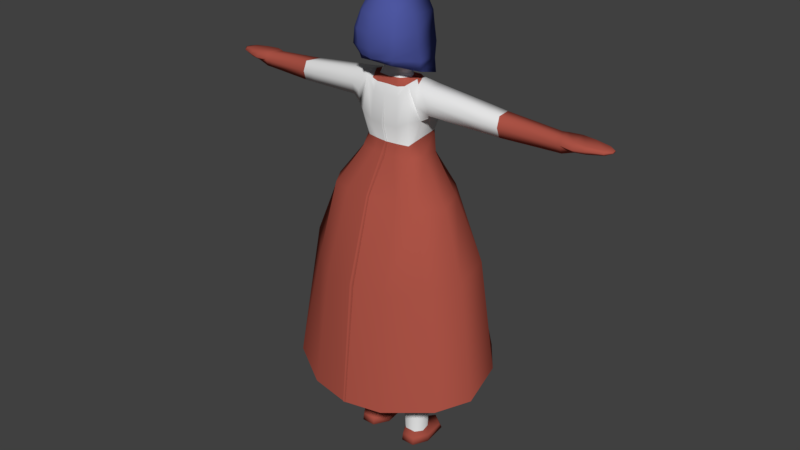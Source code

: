 # Source: dancer1.blend  (saved by Blender 2.78.0; exported with 4.5.12 LTS)
import bpy
from mathutils import Matrix  # noqa: F401  (used for matrix-valued properties, if any)

bpy.ops.wm.read_factory_settings(use_empty=True)
scene = bpy.context.scene
scene.name = 'Scene'

# ---- collections
col_collection_1 = bpy.data.collections.new('Collection 1'); scene.collection.children.link(col_collection_1)

# ---- materials (node trees are filled in below, after node groups)
mat_material_001 = bpy.data.materials.new('Material.001')
mat_material_001.alpha_threshold = 0.0
mat_material_001.use_transparent_shadow = False
mat_material_001.diffuse_color = (0.42, 0.08869, 0.06253, 1.0)
mat_material_001.roughness = 0.5
mat_material_002 = bpy.data.materials.new('Material.002')
mat_material_002.alpha_threshold = 0.0
mat_material_002.use_transparent_shadow = False
mat_material_002.roughness = 0.5
mat_material_003 = bpy.data.materials.new('Material.003')
mat_material_003.alpha_threshold = 0.0
mat_material_003.use_transparent_shadow = False
mat_material_003.diffuse_color = (0.0753, 0.09432, 0.3506, 1.0)
mat_material_003.roughness = 0.5

# ---- material node trees

# ---- world
world_world = bpy.data.worlds.new('World'); scene.world = world_world
world_world.color = (0.05088, 0.05088, 0.05088)
world_world.use_sun_shadow = False
world_world.sun_shadow_jitter_overblur = 0.0
world_world.cycles.sampling_method = 'MANUAL'

# ---- meshes
me_circle = bpy.data.meshes.new('Circle')
me_circle.from_pydata([(1.122, 1.665, -3.219), (0.5851, 1.331, -3.219), (0.4525, 0.1832, -3.219), (0.8239, -0.4553, -3.219), (1.42, -0.4553, -3.219), (1.74, 0.1832, -3.219), (1.608, 1.331, -3.219), (1.123, 1.506, -2.879), (0.5972, 1.195, -3.041), (0.4674, 0.2338, -2.908), (0.8311, -0.4048, -2.908), (1.414, -0.4048, -2.908), (1.72, 0.2338, -2.908), (1.59, 1.195, -2.956), (0.7303, 0.4436, -2.644), (1.162, 0.7028, -2.644), (0.6237, -0.02402, -2.604), (0.9222, -0.3087, -2.604), (1.401, -0.3087, -2.604), (1.62, -0.02402, -2.604), (1.513, 0.4436, -2.644), (0.6514, 0.6196, -0.1992), (1.098, 0.8442, -0.1936), (0.5412, 0.02969, -0.1072), (0.8501, -0.3472, -0.1166), (1.346, -0.3472, -0.1166), (1.655, 0.02969, -0.1072), (1.544, 0.6196, -0.1992), (0.4622, 0.8109, 1.601), (1.095, 1.129, 1.609), (0.3061, -0.02457, 1.731), (0.7436, -0.5583, 1.718), (1.445, -0.5583, 1.718), (1.883, -0.02457, 1.731), (1.727, 0.8109, 1.601), (0.1672, 1.123, 5.982), (1.003, 1.543, 5.993), (0.09691, 0.01904, 6.154), (0.5389, -0.6861, 6.137), (1.466, -0.6861, 6.137), (2.044, 0.01904, 6.154), (1.838, 1.123, 5.982), (-0.0007511, 1.485, 6.894), (1.054, 1.585, 7.533), (-0.0106, -0.6135, 7.041), (0.6688, -0.6438, 7.677), (1.439, -0.6438, 7.677), (2.045, 0.06133, 7.694), (1.873, 1.165, 7.522), (-0.006672, 1.474, 9.993), (0.807, 1.418, 9.99), (-0.09953, -0.6324, 10.11), (0.4792, -0.5747, 10.11), (1.135, -0.4803, 10.11), (1.393, 0.1203, 10.13), (1.247, 1.06, 9.981), (-0.02563, 1.517, 10.44), (0.8271, 1.456, 10.43), (-0.05871, -0.4351, 10.56), (0.4722, -0.3744, 10.56), (0.9716, -0.2749, 10.56), (1.124, -0.05186, 10.72), (1.237, 0.9747, 10.94), (0.001878, 1.289, 12.39), (0.6984, 1.202, 12.65), (-0.04379, -0.5236, 12.5), (0.569, -0.4727, 12.5), (0.9876, -0.3308, 13.0), (1.313, -0.1257, 13.07), (0.8797, 0.7155, 13.07), (-0.04736, 1.058, 12.85), (0.3816, 0.9868, 12.87), (-0.02313, -0.3955, 12.89), (0.4797, -0.3537, 12.86), (0.7805, -0.2854, 12.92), (0.9943, 0.2006, 13.12), (0.7271, 0.7618, 13.12), (0.7627, 1.461, 11.47), (1.355, 1.201, 11.55), (1.511, -0.2192, 11.69), (1.117, -0.4822, 11.59), (0.6314, -0.5751, 11.33), (-0.05274, -0.632, 11.33), (-0.02481, 1.645, 11.34), (1.412, -0.3846, 12.3), (1.264, 1.097, 12.19), (1.625, 0.7747, 12.94), (1.784, -0.1192, 12.99), (1.811, -0.3167, 12.48), (1.639, 0.9142, 12.41), (1.654, 0.658, 11.93), (1.837, -0.1527, 11.97), (4.61, 0.8952, 12.55), (4.735, 0.1952, 12.59), (4.755, 0.04052, 12.19), (4.621, 1.004, 12.14), (4.632, 0.8038, 11.76), (4.776, 0.169, 11.79), (6.87, 1.003, 12.33), (6.965, 0.4701, 12.36), (6.981, 0.3523, 12.06), (6.878, 1.086, 12.01), (6.887, 0.9336, 11.73), (6.996, 0.4501, 11.75), (7.074, 1.099, 12.32), (7.191, 0.4455, 12.36), (7.21, 0.3011, 12.1), (7.084, 1.201, 12.05), (7.095, 1.014, 11.74), (7.229, 0.421, 11.77), (7.509, 1.346, 12.25), (7.687, 0.4581, 12.31), (7.716, 0.2371, 12.09), (7.525, 1.502, 12.01), (7.541, 1.215, 11.9), (7.746, 0.4207, 11.95), (8.045, 1.299, 12.23), (8.14, 0.5136, 12.26), (8.155, 0.3401, 12.12), (8.054, 1.421, 12.07), (8.062, 1.196, 11.94), (8.171, 0.4842, 11.97), (0.009624, 0.7529, 13.12), (0.2607, 0.7125, 13.13), (-0.02185, -0.2574, 13.15), (0.3164, -0.2337, 13.16), (0.487, -0.1949, 13.16), (0.699, 0.2471, 13.12), (0.5474, 0.5655, 13.13), (0.005686, 0.7463, 13.6), (0.1439, 0.7059, 13.61), (0.00224, -0.1479, 13.71), (0.08594, -0.1242, 13.71), (0.2566, -0.08544, 13.71), (0.4685, 0.2406, 13.6), (0.317, 0.5589, 13.6), (-0.01072, 1.479, 13.68), (0.3402, 1.309, 13.69), (-0.01624, -0.562, 13.86), (0.4294, -0.5104, 13.86), (0.7029, -0.4259, 13.86), (1.043, 0.157, 13.87), (0.6955, 0.8504, 13.88), (-0.01074, 1.696, 14.58), (0.4768, 1.21, 14.25), (0.8283, 0.985, 14.43), (0.0115, 1.473, 15.27), (0.3095, 1.339, 15.29), (0.6714, 1.057, 15.4), (-0.002142, 1.506, 15.61), (0.2888, 1.35, 15.62), (0.5481, 1.253, 15.64), (3.985, 0.8661, 12.64), (3.997, 0.9826, 12.19), (4.009, 0.7686, 11.8), (4.162, 0.09128, 11.83), (4.14, -0.04577, 12.26), (4.118, 0.1193, 12.68), (8.681, 1.215, 12.18), (8.744, 0.6963, 12.2), (8.754, 0.5818, 12.11), (8.687, 1.295, 12.08), (8.692, 1.147, 12.01), (8.764, 0.6769, 12.03), (8.942, 1.065, 12.14), (8.964, 0.8828, 12.15), (8.968, 0.8424, 12.12), (8.944, 1.094, 12.11), (8.946, 1.042, 12.08), (8.972, 0.8759, 12.09), (-0.002397, 1.504, 14.84), (0.45, 1.264, 14.86), (0.8158, 1.021, 14.96), (0.5561, -1.099, 14.07), (0.00566, -1.281, 14.07), (0.7852, -0.9987, 14.08), (1.365, -0.07148, 13.94), (1.134, 1.07, 13.76), (0.7185, -1.156, 14.39), (-0.0005416, -1.354, 14.39), (1.06, -1.028, 14.4), (1.317, -0.1365, 14.41), (1.175, 1.094, 14.41), (0.6816, -0.9851, 15.65), (-0.01099, -1.173, 15.65), (0.9152, -0.7581, 15.65), (1.142, -0.2217, 15.67), (0.9676, 1.143, 15.56), (-0.00574, -1.351, 15.02), (1.091, 1.078, 15.04), (1.297, -0.1789, 15.03), (1.007, -1.008, 15.02), (0.7673, -1.147, 15.02), (0.0026, 1.3, 16.1), (0.3284, 1.167, 16.03), (0.495, -0.7984, 16.0), (-0.000386, -0.8765, 16.09), (0.8201, -0.5843, 15.97), (0.9151, -0.1942, 16.01), (0.6931, 1.258, 15.84), (-0.01036, 0.7616, 16.49), (0.1269, 0.6955, 16.5), (-0.01451, -0.5023, 16.47), (0.1939, -0.4636, 16.42), (0.3993, -0.4002, 16.39), (0.5795, -0.06568, 16.38), (0.3971, 0.4551, 16.4), (0.4496, -1.095, 13.93), (-0.1051, -1.19, 13.98), (0.6922, -1.005, 13.88), (1.053, 1.249, 13.12), (1.311, -0.02115, 13.53), (-0.04342, 2.362, 8.201), (1.536, 2.028, 8.363), (-0.06196, -1.55, 8.647), (1.217, -1.339, 8.566), (2.074, -1.085, 8.481), (2.7, -0.1538, 8.417), (2.149, 1.248, 8.333), (-0.009175, 2.92, 5.949), (1.724, 2.927, 5.537), (-0.09363, -2.579, 5.162), (1.431, -2.385, 5.032), (2.695, -1.459, 5.311), (3.741, -0.4179, 5.614), (3.251, 1.568, 5.599), (-0.003085, 3.953, 0.3405), (2.558, 3.557, 0.3907), (-0.06092, -3.173, -0.07818), (1.747, -2.94, 0.06373), (3.627, -1.828, 0.3202), (4.486, -0.5772, 0.5826), (3.706, 2.023, 0.4627), (1.757, 0.8951, 2.784), (1.926, -0.0128, 2.925), (1.451, -0.5928, 2.911), (0.6884, -0.5928, 2.911), (0.2496, -0.0128, 2.925), (0.3826, 0.8951, 2.784), (1.07, 1.241, 2.793)], [], [(1, 0, 6, 5, 4, 3, 2), (12, 13, 20, 19), (3, 4, 11, 10), (1, 2, 9, 8), (6, 0, 7, 13), (4, 5, 12, 11), (2, 3, 10, 9), (0, 1, 8, 7), (5, 6, 13, 12), (18, 19, 26, 25), (10, 11, 18, 17), (8, 9, 16, 14), (13, 7, 15, 20), (11, 12, 19, 18), (9, 10, 17, 16), (7, 8, 14, 15), (21, 23, 30, 28), (16, 17, 24, 23), (15, 14, 21, 22), (19, 20, 27, 26), (17, 18, 25, 24), (14, 16, 23, 21), (20, 15, 22, 27), (234, 233, 41, 40), (27, 22, 29, 34), (25, 26, 33, 32), (23, 24, 31, 30), (22, 21, 28, 29), (26, 27, 34, 33), (24, 25, 32, 31), (41, 36, 43, 48), (236, 235, 39, 38), (238, 237, 37, 35), (233, 239, 36, 41), (235, 234, 40, 39), (237, 236, 38, 37), (239, 238, 35, 36), (45, 46, 53, 52), (39, 40, 47, 46), (37, 38, 45, 44), (36, 35, 42, 43), (40, 41, 48, 47), (38, 39, 46, 45), (35, 37, 44, 42), (50, 49, 56, 57), (48, 43, 50, 55), (46, 47, 54, 53), (44, 45, 52, 51), (43, 42, 49, 50), (47, 48, 55, 54), (78, 77, 64, 69, 85), (54, 55, 62, 61), (52, 53, 60, 59), (55, 50, 57, 62), (53, 54, 61, 60), (51, 52, 59, 58), (68, 69, 76, 75), (80, 79, 84, 68, 67), (82, 81, 66, 65), (77, 83, 63, 64), (69, 68, 87, 86), (81, 80, 67, 66), (72, 73, 125, 124), (66, 67, 74, 73), (69, 64, 71, 76), (67, 68, 75, 74), (65, 66, 73, 72), (64, 63, 70, 71), (59, 60, 80, 81), (61, 62, 78, 79), (57, 56, 83, 77), (58, 59, 81, 82), (60, 61, 79, 80), (62, 57, 77, 78), (153, 152, 92, 95), (85, 69, 86, 89), (79, 78, 90, 91), (84, 79, 91, 88), (68, 84, 88, 87), (78, 85, 89, 90), (94, 97, 103, 100), (155, 154, 96, 97), (157, 156, 94, 93), (156, 155, 97, 94), (154, 153, 95, 96), (152, 157, 93, 92), (103, 102, 108, 109), (96, 95, 101, 102), (92, 93, 99, 98), (95, 92, 98, 101), (97, 96, 102, 103), (93, 94, 100, 99), (108, 107, 113, 114), (99, 100, 106, 105), (100, 103, 109, 106), (102, 101, 107, 108), (98, 99, 105, 104), (101, 98, 104, 107), (111, 112, 118, 117), (104, 105, 111, 110), (107, 104, 110, 113), (109, 108, 114, 115), (105, 106, 112, 111), (106, 109, 115, 112), (117, 118, 160, 159), (112, 115, 121, 118), (114, 113, 119, 120), (110, 111, 117, 116), (113, 110, 116, 119), (115, 114, 120, 121), (128, 123, 130, 135), (71, 70, 122, 123), (75, 76, 128, 127), (73, 74, 126, 125), (76, 71, 123, 128), (74, 75, 127, 126), (134, 135, 142, 141), (126, 127, 134, 133), (124, 125, 132, 131), (123, 122, 129, 130), (127, 128, 135, 134), (125, 126, 133, 132), (132, 133, 140, 139), (135, 130, 137, 142), (133, 134, 141, 140), (131, 132, 139, 138), (130, 129, 136, 137), (137, 136, 143, 144), (142, 137, 144, 145), (172, 171, 147, 148), (142, 145, 182, 177), (171, 170, 146, 147), (148, 151, 199, 187), (173, 174, 208, 207), (151, 150, 194, 199), (148, 147, 150, 151), (147, 146, 149, 150), (177, 176, 211, 210), (145, 172, 189, 182), (86, 87, 157, 152), (90, 89, 153, 154), (88, 91, 155, 156), (87, 88, 156, 157), (91, 90, 154, 155), (89, 86, 152, 153), (158, 159, 165, 164), (118, 121, 163, 160), (120, 119, 161, 162), (116, 117, 159, 158), (119, 116, 158, 161), (121, 120, 162, 163), (169, 168, 167, 164, 165, 166), (161, 158, 164, 167), (163, 162, 168, 169), (159, 160, 166, 165), (160, 163, 169, 166), (162, 161, 167, 168), (172, 148, 187, 189), (144, 143, 170, 171), (150, 149, 193, 194), (138, 139, 207, 208), (145, 144, 171, 172), (175, 176, 181, 180), (174, 173, 178, 179), (176, 177, 182, 181), (173, 175, 180, 178), (186, 187, 199, 198), (191, 190, 186, 185), (188, 192, 183, 184), (190, 189, 187, 186), (192, 191, 185, 183), (199, 194, 201, 206), (183, 185, 197, 195), (185, 186, 198, 197), (184, 183, 195, 196), (200, 202, 203, 204, 205, 206, 201), (197, 198, 205, 204), (196, 195, 203, 202), (194, 193, 200, 201), (198, 199, 206, 205), (195, 197, 204, 203), (178, 180, 191, 192), (181, 182, 189, 190), (179, 178, 192, 188), (180, 181, 190, 191), (139, 140, 209, 207), (142, 177, 210), (175, 173, 207, 209), (140, 141, 211, 209), (176, 175, 209, 211), (141, 142, 210, 211), (50, 213, 212, 49), (55, 54, 217, 218), (53, 52, 215, 216), (220, 225, 232, 227), (50, 55, 218, 213), (54, 53, 216, 217), (52, 51, 214, 215), (217, 216, 223, 224), (215, 214, 221, 222), (213, 220, 219, 212), (218, 217, 224, 225), (216, 215, 222, 223), (224, 223, 230, 231), (213, 218, 225, 220), (222, 221, 228, 229), (220, 227, 226, 219), (225, 224, 231, 232), (223, 222, 229, 230), (29, 28, 238, 239), (30, 31, 236, 237), (32, 33, 234, 235), (34, 29, 239, 233), (28, 30, 237, 238), (31, 32, 235, 236), (33, 34, 233, 234)])
me_circle.polygons.foreach_set('use_smooth', [True] * 216)
me_circle.polygons.foreach_set('material_index', [0, 0, 0, 0, 0, 0, 0, 0, 0, 1, 0, 0, 0, 0, 0, 0, 1, 1, 1, 1, 1, 1, 1, 0, 1, 1, 1, 1, 1, 1, 0, 0, 0, 0, 0, 1, 0, 0, 0, 0, 0, 0, 0, 0, 0, 0, 0, 0, 0, 0, 0, 0, 0, 0, 0, 0, 0, 1, 1, 0, 1, 1, 0, 1, 0, 1, 1, 0, 1, 1, 0, 1, 1, 0, 1, 1, 1, 1, 1, 1, 0, 1, 1, 1, 1, 1, 0, 0, 0, 0, 0, 0, 0, 0, 0, 0, 0, 0, 0, 0, 0, 0, 0, 0, 0, 0, 0, 0, 0, 0, 1, 0, 0, 0, 0, 0, 1, 1, 1, 1, 1, 1, 1, 1, 1, 1, 1, 1, 1, 1, 2, 1, 2, 2, 2, 1, 1, 2, 2, 1, 1, 1, 1, 1, 1, 0, 0, 0, 0, 0, 0, 0, 0, 0, 0, 0, 0, 2, 1, 2, 2, 1, 2, 2, 2, 2, 2, 2, 2, 2, 2, 2, 2, 2, 2, 2, 2, 2, 2, 2, 2, 2, 2, 2, 2, 2, 2, 2, 2, 2, 2, 0, 0, 0, 0, 0, 0, 0, 0, 0, 0, 0, 0, 0, 0, 0, 0, 0, 0, 0, 0, 0, 0, 0, 0, 0])
me_circle.materials.append(mat_material_001)
me_circle.materials.append(mat_material_002)
me_circle.materials.append(mat_material_003)
me_circle.use_remesh_preserve_volume = False
me_circle.use_remesh_preserve_attributes = False
me_circle.use_mirror_vertex_groups = False
me_circle.update()

# ---- objects
ob_body = bpy.data.objects.new('Body', me_circle)

# ---- transforms, parenting, visibility, modifiers, constraints
ob_body.location = (0.0, 0.0, 3.337)
ob_body.lineart.crease_threshold = 0.0
_m = ob_body.modifiers.new('Mirror', 'MIRROR')
_m.merge_threshold = 0.1

# ---- collection membership
col_collection_1.objects.link(ob_body)

# ---- scene / render settings (as saved in the file)
scene.frame_start = 1; scene.frame_end = 250; scene.frame_set(0)
scene.render.engine = 'BLENDER_EEVEE_NEXT'
scene.render.resolution_percentage = 50
scene.render.dither_intensity = 0.0
scene.cycles.use_denoising = False
scene.cycles.samples = 128
scene.cycles.sampling_pattern = 'TABULATED_SOBOL'
scene.cycles.light_sampling_threshold = 0.0
scene.cycles.use_adaptive_sampling = False
scene.cycles.use_light_tree = False
scene.cycles.blur_glossy = 0.0
scene.cycles.sample_clamp_indirect = 0.0
scene.view_settings.view_transform = 'Standard'
bpy.context.view_layer.update()

# ---- added for rendering (the .blend has no active camera and no usable light): camera, sun
cam_auto = bpy.data.cameras.new('AutoCamera')
cam_auto.lens = 50.0
cam_auto.sensor_width = 36.0
cam_auto.clip_end = 1000.0
ob_auto_camera = bpy.data.objects.new('AutoCamera', cam_auto)
scene.collection.objects.link(ob_auto_camera)
ob_auto_camera.location = (25.5358, -30.2527, 30.408)
ob_auto_camera.rotation_euler = (1.09748, -7.21219e-08, 0.694738)
scene.camera = ob_auto_camera
light_auto_sun = bpy.data.lights.new('AutoSun', 'SUN')
light_auto_sun.energy = 3.0
light_auto_sun.angle = 0.0523599
ob_auto_sun = bpy.data.objects.new('AutoSun', light_auto_sun)
scene.collection.objects.link(ob_auto_sun)
ob_auto_sun.rotation_euler = (0.872665, 0.174533, 0.523599)
bpy.context.view_layer.update()
